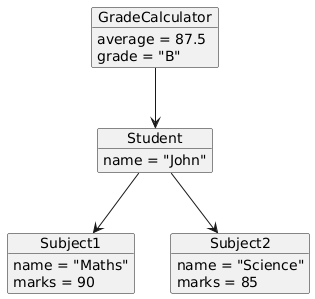

The diagram above was rendered by PlantUML. Its source (embedded in the PNG):
@startuml
object Student {
  name = "John"
}

object Subject1 {
  name = "Maths"
  marks = 90
}

object Subject2 {
  name = "Science"
  marks = 85
}

object GradeCalculator {
  average = 87.5
  grade = "B"
}

Student --> Subject1
Student --> Subject2
GradeCalculator --> Student
@enduml